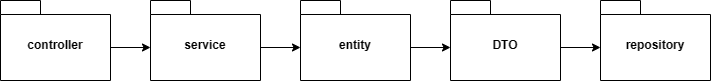

The diagram above was exported from draw.io. Its source (the exported page's mxGraphModel, read from the mxfile embedded in the PNG):
<mxGraphModel dx="737" dy="462" grid="1" gridSize="10" guides="1" tooltips="1" connect="1" arrows="1" fold="1" page="1" pageScale="1" pageWidth="827" pageHeight="1169" math="0" shadow="0">
  <root>
    <mxCell id="0" />
    <mxCell id="1" parent="0" />
    <mxCell id="dw9eEMK0rknj8CIiFg4Q-1" value="controller" style="shape=folder;fontStyle=1;spacingTop=10;tabWidth=40;tabHeight=14;tabPosition=left;html=1;whiteSpace=wrap;" parent="1" vertex="1">
      <mxGeometry x="10" y="40" width="110" height="80" as="geometry" />
    </mxCell>
    <mxCell id="dw9eEMK0rknj8CIiFg4Q-5" value="entity" style="shape=folder;fontStyle=1;spacingTop=10;tabWidth=40;tabHeight=14;tabPosition=left;html=1;whiteSpace=wrap;" parent="1" vertex="1">
      <mxGeometry x="310" y="40" width="110" height="80" as="geometry" />
    </mxCell>
    <mxCell id="dw9eEMK0rknj8CIiFg4Q-6" value="repository" style="shape=folder;fontStyle=1;spacingTop=10;tabWidth=40;tabHeight=14;tabPosition=left;html=1;whiteSpace=wrap;" parent="1" vertex="1">
      <mxGeometry x="610" y="40" width="110" height="80" as="geometry" />
    </mxCell>
    <mxCell id="dw9eEMK0rknj8CIiFg4Q-7" value="service" style="shape=folder;fontStyle=1;spacingTop=10;tabWidth=40;tabHeight=14;tabPosition=left;html=1;whiteSpace=wrap;" parent="1" vertex="1">
      <mxGeometry x="160" y="40" width="110" height="80" as="geometry" />
    </mxCell>
    <mxCell id="dw9eEMK0rknj8CIiFg4Q-11" value="" style="endArrow=classic;html=1;rounded=0;exitX=0;exitY=0;exitDx=110;exitDy=47;exitPerimeter=0;entryX=0;entryY=0;entryDx=0;entryDy=47;entryPerimeter=0;" parent="1" source="dw9eEMK0rknj8CIiFg4Q-1" target="dw9eEMK0rknj8CIiFg4Q-7" edge="1">
      <mxGeometry width="50" height="50" relative="1" as="geometry">
        <mxPoint x="565" y="300" as="sourcePoint" />
        <mxPoint x="430" y="437" as="targetPoint" />
      </mxGeometry>
    </mxCell>
    <mxCell id="dw9eEMK0rknj8CIiFg4Q-13" value="" style="endArrow=classic;html=1;rounded=0;entryX=0;entryY=0;entryDx=0;entryDy=47;entryPerimeter=0;exitX=0;exitY=0;exitDx=110;exitDy=47;exitPerimeter=0;" parent="1" source="dw9eEMK0rknj8CIiFg4Q-5" target="zZtB01836pgY9eJl_wLm-1" edge="1">
      <mxGeometry width="50" height="50" relative="1" as="geometry">
        <mxPoint x="450" y="87" as="sourcePoint" />
        <mxPoint x="600" y="100" as="targetPoint" />
      </mxGeometry>
    </mxCell>
    <mxCell id="zZtB01836pgY9eJl_wLm-1" value="DTO" style="shape=folder;fontStyle=1;spacingTop=10;tabWidth=40;tabHeight=14;tabPosition=left;html=1;whiteSpace=wrap;" vertex="1" parent="1">
      <mxGeometry x="460" y="40" width="110" height="80" as="geometry" />
    </mxCell>
    <mxCell id="zZtB01836pgY9eJl_wLm-2" value="" style="endArrow=classic;html=1;rounded=0;exitX=0;exitY=0;exitDx=110;exitDy=47;exitPerimeter=0;entryX=0;entryY=0;entryDx=0;entryDy=47;entryPerimeter=0;" edge="1" parent="1" source="dw9eEMK0rknj8CIiFg4Q-7" target="dw9eEMK0rknj8CIiFg4Q-5">
      <mxGeometry width="50" height="50" relative="1" as="geometry">
        <mxPoint x="160" y="97" as="sourcePoint" />
        <mxPoint x="210" y="97" as="targetPoint" />
      </mxGeometry>
    </mxCell>
    <mxCell id="zZtB01836pgY9eJl_wLm-3" value="" style="endArrow=classic;html=1;rounded=0;exitX=0;exitY=0;exitDx=110;exitDy=47;exitPerimeter=0;entryX=0;entryY=0;entryDx=0;entryDy=47;entryPerimeter=0;" edge="1" parent="1" source="zZtB01836pgY9eJl_wLm-1" target="dw9eEMK0rknj8CIiFg4Q-6">
      <mxGeometry width="50" height="50" relative="1" as="geometry">
        <mxPoint x="320" y="97" as="sourcePoint" />
        <mxPoint x="350" y="97" as="targetPoint" />
      </mxGeometry>
    </mxCell>
  </root>
</mxGraphModel>